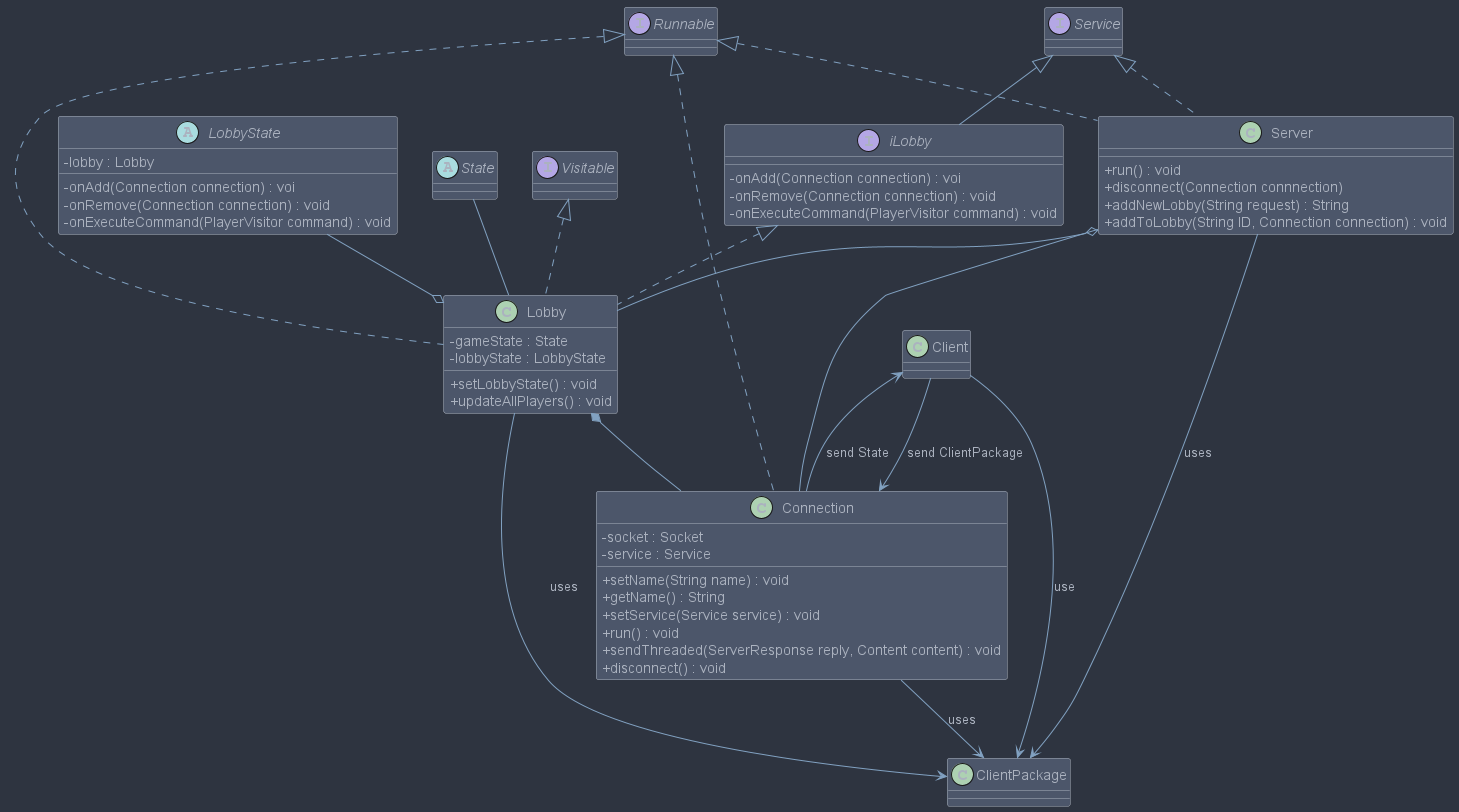

The diagram above was rendered by PlantUML. Its source (embedded in the PNG):
@startuml

skinparam classAttributeIconSize 0
!include skin.puml

class Server implements Runnable, Service{
    +run() : void
    +disconnect(Connection connnection)
    +addNewLobby(String request) : String
    +addToLobby(String ID, Connection connection) : void
}

interface iLobby implements Service{
    - onAdd(Connection connection) : voi
    - onRemove(Connection connection) : void
    - onExecuteCommand(PlayerVisitor command) : void
}

class Lobby  implements iLobby{
    - gameState : State
    - lobbyState : LobbyState
    + setLobbyState() : void
    + updateAllPlayers() : void
}

abstract class LobbyState{
    - lobby : Lobby
    - onAdd(Connection connection) : voi
    - onRemove(Connection connection) : void
    - onExecuteCommand(PlayerVisitor command) : void
}

class Connection implements Runnable{
    -socket : Socket
    -service : Service
    +setName(String name) : void
    +getName() : String
    +setService(Service service) : void
    +run() : void
    +sendThreaded(ServerResponse reply, Content content) : void
    +disconnect() : void
}

interface Runnable
interface Visitable
class Lobby implements Runnable, Visitable
abstract class State

Server -- Connection
Lobby *-- Connection
Server o-- Lobby
Connection --> ClientPackage : uses

Server --> ClientPackage : uses
Lobby --> ClientPackage : uses
Client --> ClientPackage : use
State -- Lobby
Client --> Connection : send ClientPackage
Client <-- Connection : send State
LobbyState --o Lobby
@enduml